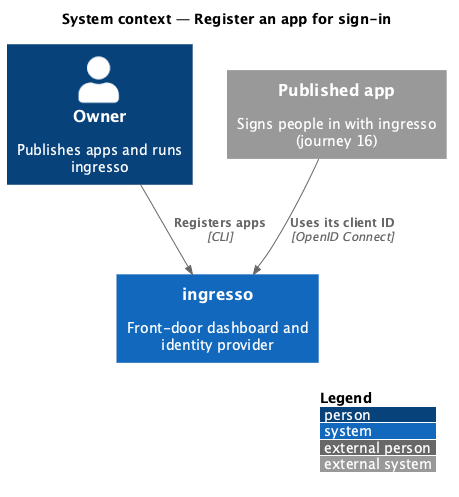

The diagram above was rendered by PlantUML. Its source (embedded in the PNG):
@startuml
!include <C4/C4_Context>
LAYOUT_WITH_LEGEND()
title System context — Register an app for sign-in

Person(owner, "Owner", "Publishes apps and runs ingresso")
System(ingresso, "ingresso", "Front-door dashboard and identity provider")
System_Ext(app, "Published app", "Signs people in with ingresso (journey 16)")
Rel(owner, ingresso, "Registers apps", "CLI")
Rel(app, ingresso, "Uses its client ID", "OpenID Connect")
@enduml